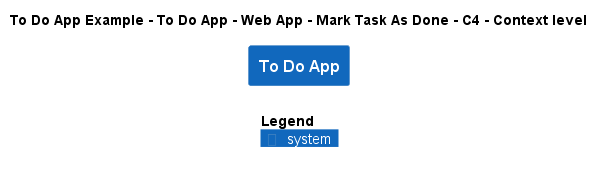

The diagram above was rendered by PlantUML. Its source (embedded in the PNG):
@startuml
!include ..\..\..\..\..\..\..\.c4s\C4_Context.puml

AddElementTag("c4interflow:lifecycle:new", $bgColor=green, $fontColor=#ffffff, $borderColor=green, $shadowing="False")
AddElementTag("c4interflow:lifecycle:changed", $bgColor=orange, $fontColor=#ffffff, $borderColor=orange, $shadowing="False")
AddElementTag("c4interflow:lifecycle:removed", $bgColor=red, $fontColor=#ffffff, $borderColor=red, $shadowing="False")

AddRelTag("c4interflow:lifecycle:new", $textColor=green, $lineColor=green)
AddRelTag("c4interflow:lifecycle:changed", $textColor=orange, $lineColor=orange)
AddRelTag("c4interflow:lifecycle:removed", $textColor=red, $lineColor=red)

SHOW_PERSON_PORTRAIT()
LAYOUT_TOP_DOWN()

skinparam linetype polyline

title To Do App Example - To Do App - Web App - Mark Task As Done - C4 - Context level

System(ToDoAppExample.SoftwareSystems.ToDoApp, "To Do App", "")



SHOW_LEGEND()
@enduml